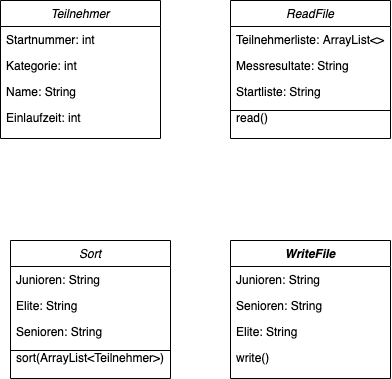

The diagram above was exported from draw.io. Its source (the exported page's mxGraphModel, read from the mxfile embedded in the PNG):
<mxGraphModel dx="1106" dy="843" grid="1" gridSize="10" guides="1" tooltips="1" connect="1" arrows="1" fold="1" page="1" pageScale="1" pageWidth="827" pageHeight="1169" math="0" shadow="0">
  <root>
    <mxCell id="WIyWlLk6GJQsqaUBKTNV-0" />
    <mxCell id="WIyWlLk6GJQsqaUBKTNV-1" parent="WIyWlLk6GJQsqaUBKTNV-0" />
    <mxCell id="zkfFHV4jXpPFQw0GAbJ--0" value="Teilnehmer" style="swimlane;fontStyle=2;align=center;verticalAlign=top;childLayout=stackLayout;horizontal=1;startSize=26;horizontalStack=0;resizeParent=1;resizeLast=0;collapsible=1;marginBottom=0;rounded=0;shadow=0;strokeWidth=1;" parent="WIyWlLk6GJQsqaUBKTNV-1" vertex="1">
      <mxGeometry x="220" y="120" width="160" height="138" as="geometry">
        <mxRectangle x="230" y="140" width="160" height="26" as="alternateBounds" />
      </mxGeometry>
    </mxCell>
    <mxCell id="zkfFHV4jXpPFQw0GAbJ--1" value="Startnummer: int" style="text;align=left;verticalAlign=top;spacingLeft=4;spacingRight=4;overflow=hidden;rotatable=0;points=[[0,0.5],[1,0.5]];portConstraint=eastwest;" parent="zkfFHV4jXpPFQw0GAbJ--0" vertex="1">
      <mxGeometry y="26" width="160" height="26" as="geometry" />
    </mxCell>
    <mxCell id="zkfFHV4jXpPFQw0GAbJ--2" value="Kategorie: int" style="text;align=left;verticalAlign=top;spacingLeft=4;spacingRight=4;overflow=hidden;rotatable=0;points=[[0,0.5],[1,0.5]];portConstraint=eastwest;rounded=0;shadow=0;html=0;" parent="zkfFHV4jXpPFQw0GAbJ--0" vertex="1">
      <mxGeometry y="52" width="160" height="26" as="geometry" />
    </mxCell>
    <mxCell id="zkfFHV4jXpPFQw0GAbJ--3" value="Name: String" style="text;align=left;verticalAlign=top;spacingLeft=4;spacingRight=4;overflow=hidden;rotatable=0;points=[[0,0.5],[1,0.5]];portConstraint=eastwest;rounded=0;shadow=0;html=0;" parent="zkfFHV4jXpPFQw0GAbJ--0" vertex="1">
      <mxGeometry y="78" width="160" height="26" as="geometry" />
    </mxCell>
    <mxCell id="zkfFHV4jXpPFQw0GAbJ--5" value="Einlaufzeit: int" style="text;align=left;verticalAlign=top;spacingLeft=4;spacingRight=4;overflow=hidden;rotatable=0;points=[[0,0.5],[1,0.5]];portConstraint=eastwest;" parent="zkfFHV4jXpPFQw0GAbJ--0" vertex="1">
      <mxGeometry y="104" width="160" height="26" as="geometry" />
    </mxCell>
    <mxCell id="GnBVT9kUUYJU_PE8HRLA-0" value="ReadFile" style="swimlane;fontStyle=2;align=center;verticalAlign=top;childLayout=stackLayout;horizontal=1;startSize=26;horizontalStack=0;resizeParent=1;resizeLast=0;collapsible=1;marginBottom=0;rounded=0;shadow=0;strokeWidth=1;" vertex="1" parent="WIyWlLk6GJQsqaUBKTNV-1">
      <mxGeometry x="450" y="120" width="160" height="138" as="geometry">
        <mxRectangle x="230" y="140" width="160" height="26" as="alternateBounds" />
      </mxGeometry>
    </mxCell>
    <mxCell id="GnBVT9kUUYJU_PE8HRLA-1" value="Teilnehmerliste: ArrayList&lt;&gt;" style="text;align=left;verticalAlign=top;spacingLeft=4;spacingRight=4;overflow=hidden;rotatable=0;points=[[0,0.5],[1,0.5]];portConstraint=eastwest;" vertex="1" parent="GnBVT9kUUYJU_PE8HRLA-0">
      <mxGeometry y="26" width="160" height="26" as="geometry" />
    </mxCell>
    <mxCell id="GnBVT9kUUYJU_PE8HRLA-2" value="Messresultate: String" style="text;align=left;verticalAlign=top;spacingLeft=4;spacingRight=4;overflow=hidden;rotatable=0;points=[[0,0.5],[1,0.5]];portConstraint=eastwest;rounded=0;shadow=0;html=0;" vertex="1" parent="GnBVT9kUUYJU_PE8HRLA-0">
      <mxGeometry y="52" width="160" height="26" as="geometry" />
    </mxCell>
    <mxCell id="GnBVT9kUUYJU_PE8HRLA-10" value="" style="endArrow=none;html=1;rounded=0;" edge="1" parent="GnBVT9kUUYJU_PE8HRLA-0">
      <mxGeometry width="50" height="50" relative="1" as="geometry">
        <mxPoint y="110" as="sourcePoint" />
        <mxPoint x="160" y="110" as="targetPoint" />
      </mxGeometry>
    </mxCell>
    <mxCell id="GnBVT9kUUYJU_PE8HRLA-3" value="Startliste: String" style="text;align=left;verticalAlign=top;spacingLeft=4;spacingRight=4;overflow=hidden;rotatable=0;points=[[0,0.5],[1,0.5]];portConstraint=eastwest;rounded=0;shadow=0;html=0;" vertex="1" parent="GnBVT9kUUYJU_PE8HRLA-0">
      <mxGeometry y="78" width="160" height="26" as="geometry" />
    </mxCell>
    <mxCell id="GnBVT9kUUYJU_PE8HRLA-11" value="read()" style="text;align=left;verticalAlign=top;spacingLeft=4;spacingRight=4;overflow=hidden;rotatable=0;points=[[0,0.5],[1,0.5]];portConstraint=eastwest;rounded=0;shadow=0;html=0;" vertex="1" parent="GnBVT9kUUYJU_PE8HRLA-0">
      <mxGeometry y="104" width="160" height="26" as="geometry" />
    </mxCell>
    <mxCell id="GnBVT9kUUYJU_PE8HRLA-5" value="WriteFile" style="swimlane;fontStyle=3;align=center;verticalAlign=top;childLayout=stackLayout;horizontal=1;startSize=26;horizontalStack=0;resizeParent=1;resizeLast=0;collapsible=1;marginBottom=0;rounded=0;shadow=0;strokeWidth=1;" vertex="1" parent="WIyWlLk6GJQsqaUBKTNV-1">
      <mxGeometry x="450" y="360" width="160" height="138" as="geometry">
        <mxRectangle x="230" y="140" width="160" height="26" as="alternateBounds" />
      </mxGeometry>
    </mxCell>
    <mxCell id="GnBVT9kUUYJU_PE8HRLA-6" value="Junioren: String" style="text;align=left;verticalAlign=top;spacingLeft=4;spacingRight=4;overflow=hidden;rotatable=0;points=[[0,0.5],[1,0.5]];portConstraint=eastwest;" vertex="1" parent="GnBVT9kUUYJU_PE8HRLA-5">
      <mxGeometry y="26" width="160" height="26" as="geometry" />
    </mxCell>
    <mxCell id="GnBVT9kUUYJU_PE8HRLA-7" value="Senioren: String" style="text;align=left;verticalAlign=top;spacingLeft=4;spacingRight=4;overflow=hidden;rotatable=0;points=[[0,0.5],[1,0.5]];portConstraint=eastwest;rounded=0;shadow=0;html=0;" vertex="1" parent="GnBVT9kUUYJU_PE8HRLA-5">
      <mxGeometry y="52" width="160" height="26" as="geometry" />
    </mxCell>
    <mxCell id="GnBVT9kUUYJU_PE8HRLA-8" value="Elite: String" style="text;align=left;verticalAlign=top;spacingLeft=4;spacingRight=4;overflow=hidden;rotatable=0;points=[[0,0.5],[1,0.5]];portConstraint=eastwest;rounded=0;shadow=0;html=0;" vertex="1" parent="GnBVT9kUUYJU_PE8HRLA-5">
      <mxGeometry y="78" width="160" height="26" as="geometry" />
    </mxCell>
    <mxCell id="GnBVT9kUUYJU_PE8HRLA-12" value="write()" style="text;align=left;verticalAlign=top;spacingLeft=4;spacingRight=4;overflow=hidden;rotatable=0;points=[[0,0.5],[1,0.5]];portConstraint=eastwest;rounded=0;shadow=0;html=0;" vertex="1" parent="GnBVT9kUUYJU_PE8HRLA-5">
      <mxGeometry y="104" width="160" height="26" as="geometry" />
    </mxCell>
    <mxCell id="GnBVT9kUUYJU_PE8HRLA-13" value="Sort" style="swimlane;fontStyle=2;align=center;verticalAlign=top;childLayout=stackLayout;horizontal=1;startSize=26;horizontalStack=0;resizeParent=1;resizeLast=0;collapsible=1;marginBottom=0;rounded=0;shadow=0;strokeWidth=1;" vertex="1" parent="WIyWlLk6GJQsqaUBKTNV-1">
      <mxGeometry x="230" y="360" width="160" height="138" as="geometry">
        <mxRectangle x="230" y="140" width="160" height="26" as="alternateBounds" />
      </mxGeometry>
    </mxCell>
    <mxCell id="GnBVT9kUUYJU_PE8HRLA-16" value="" style="endArrow=none;html=1;rounded=0;" edge="1" parent="GnBVT9kUUYJU_PE8HRLA-13">
      <mxGeometry width="50" height="50" relative="1" as="geometry">
        <mxPoint y="110" as="sourcePoint" />
        <mxPoint x="160" y="110" as="targetPoint" />
      </mxGeometry>
    </mxCell>
    <mxCell id="GnBVT9kUUYJU_PE8HRLA-19" value="Junioren: String" style="text;align=left;verticalAlign=top;spacingLeft=4;spacingRight=4;overflow=hidden;rotatable=0;points=[[0,0.5],[1,0.5]];portConstraint=eastwest;" vertex="1" parent="GnBVT9kUUYJU_PE8HRLA-13">
      <mxGeometry y="26" width="160" height="26" as="geometry" />
    </mxCell>
    <mxCell id="GnBVT9kUUYJU_PE8HRLA-21" value="Elite: String" style="text;align=left;verticalAlign=top;spacingLeft=4;spacingRight=4;overflow=hidden;rotatable=0;points=[[0,0.5],[1,0.5]];portConstraint=eastwest;rounded=0;shadow=0;html=0;" vertex="1" parent="GnBVT9kUUYJU_PE8HRLA-13">
      <mxGeometry y="52" width="160" height="26" as="geometry" />
    </mxCell>
    <mxCell id="GnBVT9kUUYJU_PE8HRLA-20" value="Senioren: String" style="text;align=left;verticalAlign=top;spacingLeft=4;spacingRight=4;overflow=hidden;rotatable=0;points=[[0,0.5],[1,0.5]];portConstraint=eastwest;rounded=0;shadow=0;html=0;" vertex="1" parent="GnBVT9kUUYJU_PE8HRLA-13">
      <mxGeometry y="78" width="160" height="26" as="geometry" />
    </mxCell>
    <mxCell id="GnBVT9kUUYJU_PE8HRLA-18" value="sort(ArrayList&lt;Teilnehmer&gt;)" style="text;align=left;verticalAlign=top;spacingLeft=4;spacingRight=4;overflow=hidden;rotatable=0;points=[[0,0.5],[1,0.5]];portConstraint=eastwest;rounded=0;shadow=0;html=0;" vertex="1" parent="GnBVT9kUUYJU_PE8HRLA-13">
      <mxGeometry y="104" width="160" height="26" as="geometry" />
    </mxCell>
  </root>
</mxGraphModel>